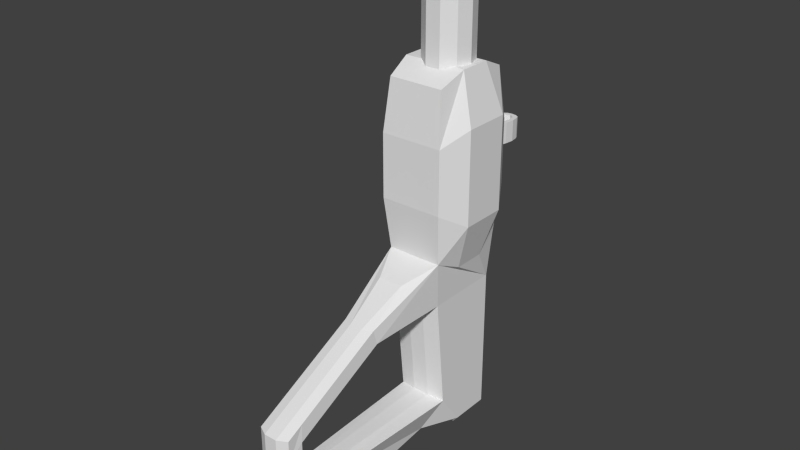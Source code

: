 # Source: grappling_gun.blend  (saved by Blender 2.72.0; exported with 4.5.12 LTS)
import bpy
from mathutils import Matrix  # noqa: F401  (used for matrix-valued properties, if any)

bpy.ops.wm.read_factory_settings(use_empty=True)
scene = bpy.context.scene
scene.name = 'Scene'

# ---- collections
col_collection_1 = bpy.data.collections.new('Collection 1'); scene.collection.children.link(col_collection_1)

# ---- materials (node trees are filled in below, after node groups)
mat_material = bpy.data.materials.new('Material')
mat_material.alpha_threshold = 0.0
mat_material.use_transparent_shadow = False
mat_material.roughness = 0.5
mat_material.line_color = (0.0, 0.0, 0.0, 1.0)

# ---- material node trees

# ---- world
world_world = bpy.data.worlds.new('World'); scene.world = world_world
world_world.color = (0.05088, 0.05088, 0.05088)
world_world.use_sun_shadow = False
world_world.sun_shadow_jitter_overblur = 0.0
world_world.cycles.sampling_method = 'MANUAL'
world_world.cycles.sample_map_resolution = 256

# ---- meshes
me_cube = bpy.data.meshes.new('Cube')
me_cube.from_pydata([(0.4947, -0.3882, 1.115), (-0.4947, -0.3882, 1.115), (-0.4947, -0.1669, -1.115), (0.4947, -0.1669, -1.115), (0.4947, 1.115, 1.115), (-0.4947, 1.115, 1.115), (-0.4947, 1.115, -1.115), (0.4947, 1.115, -1.115), (-0.4947, 0.3183, -1.115), (0.4947, 0.3183, -1.115), (-0.4947, 1.115, -1.115), (0.4947, 1.115, -1.115), (-0.4947, 0.3183, -1.795), (0.4947, 0.3183, -1.795), (-0.4947, 1.115, -1.795), (0.4947, 1.115, -1.795), (-0.4947, 0.3183, -1.795), (0.4947, 0.3183, -1.795), (-0.4947, 1.115, -1.795), (0.4947, 1.115, -1.795), (-0.4947, -0.1669, -1.115), (0.4947, -0.1669, -1.115), (-0.2263, -0.5065, -1.704), (0.2263, -0.5065, -1.704), (-0.3421, -3.822, -1.107), (0.3421, -3.822, -1.107), (-0.2263, -2.544, -1.96), (0.2263, -2.544, -1.96), (-0.3226, -4.112, -1.152), (0.322, -4.112, -1.152), (-0.3258, -4.029, -1.459), (0.3188, -4.029, -1.459), (-0.3421, -3.822, 0.01064), (0.3421, -3.822, 0.01064), (-0.3226, -4.112, -0.2702), (0.322, -4.112, -0.2702), (-0.3226, -3.781, 0.3555), (0.322, -3.781, 0.3555), (-0.3226, -4.112, 0.1846), (0.322, -4.112, 0.1846), (-0.3421, -1.898, 0.9929), (0.3421, -1.898, 0.9929), (-0.3226, -1.969, 1.281), (0.322, -1.969, 1.281), (-0.2753, 0.4746, -2.069), (0.2753, 0.4746, -2.069), (-0.2753, 0.9179, -2.069), (0.2753, 0.9179, -2.069), (0.5447, -0.4642, 2.018), (-0.5447, -0.4642, 2.018), (0.5447, 1.191, 2.018), (-0.5447, 1.191, 2.018), (7.587e-08, -0.1669, -1.115), (0.5447, -0.4642, 5.315), (-0.5447, -0.4642, 5.315), (0.5447, 1.191, 5.315), (-0.5447, 1.191, 5.315), (-0.09008, -2.653, -1.954), (0.08934, -2.653, -1.954), (-0.1282, -4.215, -1.149), (0.1273, -4.215, -1.149), (-0.1295, -4.133, -1.454), (0.126, -4.133, -1.454), (-0.1282, -4.215, -0.2697), (0.1273, -4.215, -0.2697), (-0.1282, -3.886, 0.3536), (0.1273, -3.886, 0.3536), (-0.1282, -4.215, 0.1833), (0.1273, -4.215, 0.1833), (-0.1282, -2.08, 1.276), (0.1273, -2.08, 1.276), (0.2456, -1.125, 1.781), (-0.2464, -1.125, 1.781), (0.1659, -0.4383, 1.057), (-0.1659, -0.4383, 1.057), (-0.1659, -0.2261, -1.08), (0.1659, -0.2261, -1.08), (-0.1659, -0.2261, -1.08), (0.1659, -0.2261, -1.08), (-0.1148, -3.729, -1.072), (0.1148, -3.729, -1.072), (-0.1148, -3.729, -0.001159), (0.1148, -3.729, -0.001159), (-0.1148, -1.885, 0.9403), (0.1148, -1.885, 0.9403), (6.628e-08, -0.2261, -1.08), (0.6206, 0.04897, 1.788), (0.6206, 0.6775, 1.788), (-0.6206, 0.04897, 1.788), (-0.6206, 0.6775, 1.788), (0.6206, 0.04897, 5.544), (0.6206, 0.6775, 5.544), (-0.6206, 0.04897, 5.544), (-0.6206, 0.6775, 5.544), (0.6206, 1.306, 4.292), (0.6206, 1.306, 3.04), (-0.6206, 1.306, 3.04), (-0.6206, 1.306, 4.292), (-0.6206, -0.5795, 3.04), (-0.6206, -0.5795, 4.292), (0.6206, -0.5795, 4.292), (0.6206, -0.5795, 3.04), (-0.9121, 0.8251, 2.746), (-0.9121, 0.8251, 4.586), (-0.9121, -0.09863, 2.746), (-0.9121, -0.09863, 4.586), (0.9121, -0.09863, 2.746), (0.9121, -0.09863, 4.586), (0.9121, 0.8251, 2.746), (0.9121, 0.8251, 4.586), (0.6206, 1.306, 3.457), (0.6206, 1.306, 3.875), (-0.6206, 1.306, 3.875), (-0.6206, 1.306, 3.457), (-0.2069, 1.306, 3.04), (0.2069, 1.306, 3.04), (-0.2069, 1.306, 4.292), (0.2069, 1.306, 4.292), (0.2069, 1.306, 3.457), (0.2069, 1.306, 3.875), (-0.2069, 1.306, 3.457), (-0.2069, 1.306, 3.875), (0.1072, 1.456, 3.55), (0.1072, 1.456, 3.782), (-0.1072, 1.456, 3.55), (-0.1072, 1.456, 3.782), (0.1072, 1.741, 3.55), (0.1072, 1.741, 3.782), (-0.1072, 1.741, 3.55), (-0.1072, 1.741, 3.782), (0.1656, 1.958, 3.459), (0.1656, 1.958, 3.873), (-0.1656, 1.958, 3.459), (-0.1656, 1.958, 3.873), (0.1656, 2.425, 3.459), (0.1656, 2.425, 3.873), (-0.1656, 2.425, 3.459), (-0.1656, 2.425, 3.873), (-0.09729, 1.917, 3.457), (-1.551e-07, 1.899, 3.457), (0.09729, 1.917, 3.457), (-0.09729, 1.917, 3.875), (-1.236e-07, 1.899, 3.875), (0.09729, 1.917, 3.875), (-0.09729, 2.466, 3.457), (-1.992e-07, 2.483, 3.457), (0.09729, 2.466, 3.457), (-0.09729, 2.466, 3.875), (-1.677e-07, 2.483, 3.875), (0.09729, 2.466, 3.875), (-0.1847, 2.37, 3.875), (-0.2069, 2.215, 3.875), (-0.1847, 2.037, 3.875), (0.1847, 2.037, 3.875), (0.2069, 2.215, 3.875), (0.1847, 2.37, 3.875), (0.1847, 2.37, 3.457), (0.2069, 2.215, 3.457), (0.1847, 2.037, 3.457), (-0.1847, 2.037, 3.457), (-0.2069, 2.215, 3.457), (-0.1847, 2.37, 3.457), (-0.0882, 2.044, 3.875), (-0.1286, 2.216, 3.875), (-0.0882, 2.363, 3.875), (-1.281e-07, 1.97, 3.875), (-1.613e-07, 2.41, 3.875), (0.0882, 2.044, 3.875), (0.1286, 2.216, 3.875), (0.0882, 2.363, 3.875), (0.0882, 2.044, 3.458), (0.1286, 2.216, 3.457), (0.0882, 2.363, 3.458), (-1.596e-07, 1.97, 3.457), (-1.928e-07, 2.41, 3.457), (-0.0882, 2.044, 3.458), (-0.1286, 2.216, 3.457), (-0.0882, 2.363, 3.458), (0.6206, 0.5204, 5.544), (0.6206, 0.3632, 5.544), (0.6206, 0.2061, 5.544), (-0.6206, 0.5204, 5.544), (-0.6206, 0.3632, 5.544), (-0.6206, 0.2061, 5.544), (0.3103, 0.04897, 5.544), (3.559e-07, 0.04897, 5.544), (-0.3103, 0.04897, 5.544), (0.3103, 0.6775, 5.544), (1.905e-07, 0.6775, 5.544), (-0.3103, 0.6775, 5.544), (0.5306, 0.3707, 5.319), (0.5306, 0.3707, 7.676), (0.4395, 0.09038, 5.319), (0.4395, 0.09038, 7.676), (0.2011, -0.08287, 5.319), (0.2011, -0.08287, 7.676), (-0.09368, -0.08287, 5.319), (-0.09368, -0.08287, 7.676), (-0.3321, 0.09038, 5.319), (-0.3321, 0.09038, 7.676), (-0.4232, 0.3707, 5.319), (-0.4232, 0.3707, 7.676), (-0.3321, 0.651, 5.319), (-0.3321, 0.651, 7.676), (-0.09368, 0.8243, 5.319), (-0.09368, 0.8243, 7.676), (0.2011, 0.8243, 5.319), (0.2011, 0.8243, 7.676), (0.4395, 0.651, 5.319), (0.4395, 0.651, 7.676)], [], [(32, 40, 83, 81), (4, 7, 6, 5), (4, 5, 51, 50), (1, 5, 6, 2), (6, 7, 11, 10), (4, 0, 3, 7), (10, 11, 15, 14), (7, 3, 9, 11), (2, 6, 10, 8), (3, 2, 8, 9), (14, 15, 19, 18), (11, 9, 13, 15), (8, 10, 14, 12), (8, 12, 22, 20), (18, 19, 47, 46), (15, 13, 17, 19), (12, 14, 18, 16), (13, 12, 16, 17), (20, 22, 26, 24), (13, 9, 21, 23), (12, 13, 23, 22), (9, 8, 20, 52, 21), (24, 26, 30, 28), (23, 21, 25, 27), (22, 23, 27, 26), (41, 33, 82, 84), (42, 36, 65, 69), (27, 25, 29, 31), (36, 38, 67, 65), (29, 25, 33, 35), (35, 33, 37, 39), (24, 28, 34, 32), (35, 39, 68, 64), (40, 1, 74, 83), (31, 29, 60, 62), (32, 34, 38, 36), (49, 42, 69, 72), (32, 36, 42, 40), (42, 49, 1, 40), (37, 33, 41, 43), (34, 28, 59, 63), (0, 41, 84, 73), (44, 46, 47, 45), (19, 17, 45, 47), (16, 18, 46, 44), (17, 16, 44, 45), (94, 117, 116, 97, 56, 55), (5, 1, 49, 88, 89, 51), (0, 4, 50, 87, 86, 48), (52, 20, 77, 85), (26, 27, 58, 57), (41, 0, 48, 43), (91, 55, 56, 93, 189, 188, 187), (105, 99, 54, 92), (109, 94, 55, 91), (99, 100, 53, 54), (60, 59, 61, 62), (57, 58, 62, 61), (59, 60, 64, 63), (66, 65, 67, 68), (63, 64, 68, 67), (65, 66, 70, 69), (69, 70, 71, 72), (48, 49, 72, 71), (43, 48, 71, 70), (30, 26, 57, 61), (28, 30, 61, 59), (29, 35, 64, 60), (38, 34, 63, 67), (39, 37, 66, 68), (37, 43, 70, 66), (27, 31, 62, 58), (73, 74, 75, 76), (78, 85, 77, 79, 80), (80, 79, 81, 82), (82, 81, 83, 84), (73, 84, 83, 74), (24, 32, 81, 79), (33, 25, 80, 82), (25, 21, 78, 80), (20, 24, 79, 77), (21, 52, 85, 78), (2, 3, 76, 75), (1, 2, 75, 74), (3, 0, 73, 76), (50, 51, 96, 114, 115, 95), (121, 112, 97, 116), (53, 90, 184, 185, 186, 92, 54), (97, 103, 93, 56), (103, 105, 92, 183, 182, 181, 93), (51, 89, 102, 96), (96, 102, 103, 97, 112, 113), (89, 88, 104, 102), (102, 104, 105, 103), (88, 49, 98, 104), (104, 98, 99, 105), (100, 107, 90, 53), (107, 109, 91, 178, 179, 180, 90), (48, 86, 106, 101), (101, 106, 107, 100), (86, 87, 108, 106), (106, 108, 109, 107), (87, 50, 95, 108), (108, 95, 110, 111, 94, 109), (49, 48, 101, 98), (98, 101, 100, 99), (111, 119, 117, 94), (119, 121, 116, 117), (95, 115, 118, 110), (110, 118, 119, 111), (115, 114, 120, 118), (121, 119, 123, 125), (114, 96, 113, 120), (120, 113, 112, 121), (125, 123, 127, 129), (118, 120, 124, 122), (120, 121, 125, 124), (119, 118, 122, 123), (129, 127, 143, 142, 141), (122, 124, 128, 126), (124, 125, 129, 128), (123, 122, 126, 127), (169, 155, 135, 149), (127, 126, 140, 143), (128, 138, 139, 140, 126), (128, 129, 141, 138), (144, 136, 137, 147), (177, 161, 136, 144), (161, 150, 137, 136), (155, 156, 134, 135), (150, 164, 147, 137), (164, 166, 148, 147), (166, 169, 149, 148), (133, 141, 162, 152), (152, 162, 163, 151), (151, 163, 164, 150), (141, 142, 165, 162), (142, 143, 167, 165), (143, 131, 153, 167), (167, 153, 154, 168), (168, 154, 155, 169), (134, 146, 149, 135), (146, 145, 148, 149), (145, 144, 147, 148), (156, 172, 146, 134), (172, 174, 145, 146), (174, 177, 144, 145), (130, 140, 170, 158), (158, 170, 171, 157), (157, 171, 172, 156), (140, 139, 173, 170), (139, 138, 175, 173), (138, 132, 159, 175), (175, 159, 160, 176), (176, 160, 161, 177), (132, 133, 152, 159), (159, 152, 151, 160), (160, 151, 150, 161), (131, 130, 158, 153), (153, 158, 157, 154), (154, 157, 156, 155), (131, 143, 140, 130), (132, 138, 141, 133), (168, 169, 172, 171), (167, 168, 171, 170), (167, 170, 173, 165), (165, 173, 175, 162), (169, 166, 174, 172), (166, 164, 177, 174), (163, 176, 177, 164), (162, 175, 176, 163), (190, 191, 193, 192), (192, 193, 195, 194), (194, 195, 197, 196), (196, 197, 199, 198), (198, 199, 201, 200), (200, 201, 203, 202), (202, 203, 205, 204), (204, 205, 207, 206), (193, 191, 209, 207, 205, 203, 201, 199, 197, 195), (208, 209, 191, 190), (206, 207, 209, 208), (180, 179, 178, 91, 187, 188, 189, 93, 181, 182, 183, 92, 186, 185, 184, 90)])
me_cube.materials.append(mat_material)
me_cube.use_remesh_preserve_volume = False
me_cube.use_remesh_preserve_attributes = False
me_cube.use_mirror_vertex_groups = False
me_cube.update()

# ---- objects
ob_cube = bpy.data.objects.new('Cube', me_cube)

# ---- transforms, parenting, visibility, modifiers, constraints
ob_cube.location = (0.0, 0.0, 0.0)
ob_cube.lock_rotations_4d = False
ob_cube.empty_display_type = 'ARROWS'
ob_cube.lineart.crease_threshold = 0.0

# ---- collection membership
col_collection_1.objects.link(ob_cube)

# ---- scene / render settings (as saved in the file)
scene.frame_start = 1; scene.frame_end = 250; scene.frame_set(1)
scene.render.engine = 'BLENDER_EEVEE_NEXT'
scene.render.resolution_percentage = 50
scene.render.dither_intensity = 0.0
scene.cycles.use_denoising = False
scene.cycles.samples = 10
scene.cycles.sampling_pattern = 'TABULATED_SOBOL'
scene.cycles.light_sampling_threshold = 0.0
scene.cycles.use_adaptive_sampling = False
scene.cycles.use_light_tree = False
scene.cycles.blur_glossy = 0.0
scene.cycles.volume_bounces = 1
scene.cycles.pixel_filter_type = 'GAUSSIAN'
scene.cycles.sample_clamp_indirect = 0.0
scene.view_settings.view_transform = 'Standard'
bpy.context.view_layer.update()

# ---- added for rendering (the .blend has no active camera and no usable light): camera, sun
cam_auto = bpy.data.cameras.new('AutoCamera')
cam_auto.lens = 50.0
cam_auto.sensor_width = 36.0
cam_auto.clip_end = 1000.0
ob_auto_camera = bpy.data.objects.new('AutoCamera', cam_auto)
scene.collection.objects.link(ob_auto_camera)
ob_auto_camera.location = (11.0708, -14.1508, 11.6602)
ob_auto_camera.rotation_euler = (1.09748, -7.21219e-08, 0.694738)
scene.camera = ob_auto_camera
light_auto_sun = bpy.data.lights.new('AutoSun', 'SUN')
light_auto_sun.energy = 3.0
light_auto_sun.angle = 0.0523599
ob_auto_sun = bpy.data.objects.new('AutoSun', light_auto_sun)
scene.collection.objects.link(ob_auto_sun)
ob_auto_sun.rotation_euler = (0.872665, 0.174533, 0.523599)
bpy.context.view_layer.update()
